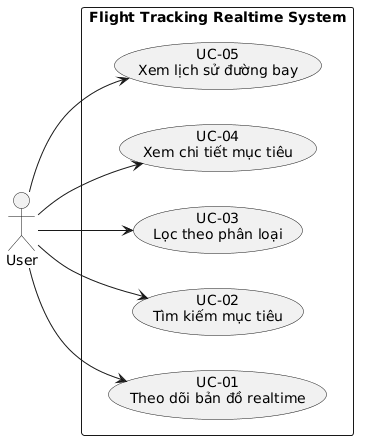

The diagram above was rendered by PlantUML. Its source (embedded in the PNG):
@startuml
left to right direction

actor User

rectangle "Flight Tracking Realtime System" {
  usecase "UC-01\nTheo dõi bản đồ realtime" as UC01
  usecase "UC-02\nTìm kiếm mục tiêu" as UC02
  usecase "UC-03\nLọc theo phân loại" as UC03
  usecase "UC-04\nXem chi tiết mục tiêu" as UC04
  usecase "UC-05\nXem lịch sử đường bay" as UC05
}

User--> UC01
User--> UC02
User--> UC03
User--> UC04
User--> UC05
@enduml